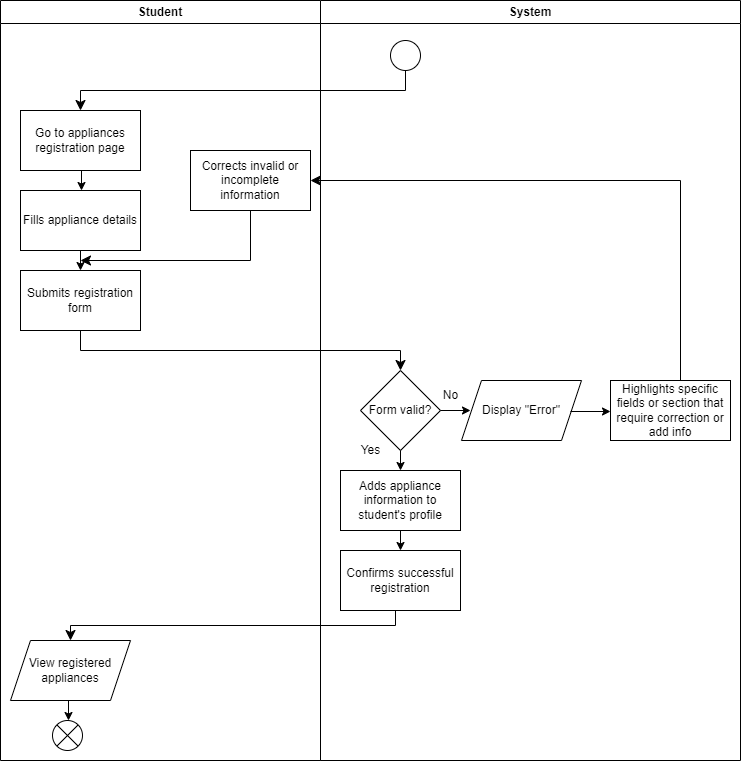

The diagram above was exported from draw.io. Its source (the exported page's mxGraphModel, read from the mxfile embedded in the PNG):
<mxGraphModel dx="457" dy="725" grid="1" gridSize="10" guides="1" tooltips="1" connect="1" arrows="1" fold="1" page="1" pageScale="1" pageWidth="850" pageHeight="1100" math="0" shadow="0">
  <root>
    <mxCell id="0" />
    <mxCell id="1" parent="0" />
    <mxCell id="2" value="" style="ellipse;" parent="1" vertex="1">
      <mxGeometry x="630" y="50" width="30" height="30" as="geometry" />
    </mxCell>
    <mxCell id="3" value="" style="edgeStyle=elbowEdgeStyle;elbow=vertical;endArrow=classic;html=1;curved=0;rounded=0;endSize=8;startSize=8;" parent="1" target="4" edge="1">
      <mxGeometry width="50" height="50" relative="1" as="geometry">
        <mxPoint x="645" y="80" as="sourcePoint" />
        <mxPoint x="320" y="120" as="targetPoint" />
      </mxGeometry>
    </mxCell>
    <mxCell id="4" value="Go to appliances registration page" style="rounded=0;whiteSpace=wrap;html=1;" parent="1" vertex="1">
      <mxGeometry x="260" y="120" width="120" height="60" as="geometry" />
    </mxCell>
    <mxCell id="5" value="" style="endArrow=classic;html=1;" parent="1" edge="1">
      <mxGeometry width="50" height="50" relative="1" as="geometry">
        <mxPoint x="321" y="180" as="sourcePoint" />
        <mxPoint x="321" y="200" as="targetPoint" />
      </mxGeometry>
    </mxCell>
    <mxCell id="6" value="Fills appliance details" style="rounded=0;whiteSpace=wrap;html=1;" parent="1" vertex="1">
      <mxGeometry x="260" y="200" width="120" height="60" as="geometry" />
    </mxCell>
    <mxCell id="7" value="" style="endArrow=classic;html=1;" parent="1" edge="1">
      <mxGeometry width="50" height="50" relative="1" as="geometry">
        <mxPoint x="320" y="260" as="sourcePoint" />
        <mxPoint x="320" y="280" as="targetPoint" />
      </mxGeometry>
    </mxCell>
    <mxCell id="8" value="Submits registration form" style="rounded=0;whiteSpace=wrap;html=1;" parent="1" vertex="1">
      <mxGeometry x="260" y="280" width="120" height="60" as="geometry" />
    </mxCell>
    <mxCell id="9" value="" style="edgeStyle=elbowEdgeStyle;elbow=vertical;endArrow=classic;html=1;curved=0;rounded=0;endSize=8;startSize=8;" parent="1" edge="1">
      <mxGeometry width="50" height="50" relative="1" as="geometry">
        <mxPoint x="320" y="340" as="sourcePoint" />
        <mxPoint x="640" y="380" as="targetPoint" />
      </mxGeometry>
    </mxCell>
    <mxCell id="10" value="Form valid?" style="rhombus;whiteSpace=wrap;html=1;" parent="1" vertex="1">
      <mxGeometry x="600" y="380" width="80" height="80" as="geometry" />
    </mxCell>
    <mxCell id="11" value="" style="endArrow=classic;html=1;" parent="1" edge="1">
      <mxGeometry width="50" height="50" relative="1" as="geometry">
        <mxPoint x="640" y="460" as="sourcePoint" />
        <mxPoint x="640" y="480" as="targetPoint" />
      </mxGeometry>
    </mxCell>
    <mxCell id="12" value="Adds appliance information to student's profile" style="rounded=0;whiteSpace=wrap;html=1;" parent="1" vertex="1">
      <mxGeometry x="580" y="480" width="120" height="60" as="geometry" />
    </mxCell>
    <mxCell id="13" value="Yes" style="text;html=1;align=center;verticalAlign=middle;resizable=0;points=[];autosize=1;strokeColor=none;fillColor=none;" parent="1" vertex="1">
      <mxGeometry x="590" y="445" width="40" height="30" as="geometry" />
    </mxCell>
    <mxCell id="14" value="" style="endArrow=classic;html=1;" parent="1" edge="1">
      <mxGeometry width="50" height="50" relative="1" as="geometry">
        <mxPoint x="640" y="540" as="sourcePoint" />
        <mxPoint x="640" y="560" as="targetPoint" />
      </mxGeometry>
    </mxCell>
    <mxCell id="15" value="Confirms successful registration" style="rounded=0;whiteSpace=wrap;html=1;" parent="1" vertex="1">
      <mxGeometry x="580" y="560" width="120" height="60" as="geometry" />
    </mxCell>
    <mxCell id="16" value="" style="edgeStyle=elbowEdgeStyle;elbow=vertical;endArrow=classic;html=1;curved=0;rounded=0;endSize=8;startSize=8;" parent="1" target="17" edge="1">
      <mxGeometry width="50" height="50" relative="1" as="geometry">
        <mxPoint x="635" y="620" as="sourcePoint" />
        <mxPoint x="310" y="660" as="targetPoint" />
      </mxGeometry>
    </mxCell>
    <mxCell id="17" value="View registered appliances" style="shape=parallelogram;perimeter=parallelogramPerimeter;whiteSpace=wrap;html=1;fixedSize=1;" parent="1" vertex="1">
      <mxGeometry x="250" y="650" width="120" height="60" as="geometry" />
    </mxCell>
    <mxCell id="18" value="" style="endArrow=classic;html=1;" parent="1" edge="1">
      <mxGeometry width="50" height="50" relative="1" as="geometry">
        <mxPoint x="308" y="710" as="sourcePoint" />
        <mxPoint x="308" y="730" as="targetPoint" />
      </mxGeometry>
    </mxCell>
    <mxCell id="19" value="" style="shape=sumEllipse;perimeter=ellipsePerimeter;whiteSpace=wrap;html=1;backgroundOutline=1;" parent="1" vertex="1">
      <mxGeometry x="292" y="730" width="30" height="30" as="geometry" />
    </mxCell>
    <mxCell id="20" value="" style="endArrow=classic;html=1;" parent="1" edge="1">
      <mxGeometry width="50" height="50" relative="1" as="geometry">
        <mxPoint x="680" y="420" as="sourcePoint" />
        <mxPoint x="710" y="420" as="targetPoint" />
      </mxGeometry>
    </mxCell>
    <mxCell id="21" value="No" style="text;html=1;align=center;verticalAlign=middle;resizable=0;points=[];autosize=1;strokeColor=none;fillColor=none;" parent="1" vertex="1">
      <mxGeometry x="670" y="390" width="40" height="30" as="geometry" />
    </mxCell>
    <mxCell id="22" value="Display &quot;Error&quot;" style="shape=parallelogram;perimeter=parallelogramPerimeter;whiteSpace=wrap;html=1;fixedSize=1;" parent="1" vertex="1">
      <mxGeometry x="701" y="390" width="120" height="60" as="geometry" />
    </mxCell>
    <mxCell id="23" value="" style="endArrow=classic;html=1;" parent="1" edge="1">
      <mxGeometry width="50" height="50" relative="1" as="geometry">
        <mxPoint x="810" y="421" as="sourcePoint" />
        <mxPoint x="850" y="421" as="targetPoint" />
      </mxGeometry>
    </mxCell>
    <mxCell id="24" value="Highlights specific fields or section that require correction or add info" style="rounded=0;whiteSpace=wrap;html=1;" parent="1" vertex="1">
      <mxGeometry x="850" y="390" width="120" height="60" as="geometry" />
    </mxCell>
    <mxCell id="25" value="" style="edgeStyle=elbowEdgeStyle;elbow=vertical;endArrow=classic;html=1;curved=0;rounded=0;endSize=8;startSize=8;" parent="1" edge="1">
      <mxGeometry width="50" height="50" relative="1" as="geometry">
        <mxPoint x="920" y="390" as="sourcePoint" />
        <mxPoint x="550" y="190" as="targetPoint" />
        <Array as="points">
          <mxPoint x="640" y="190" />
        </Array>
      </mxGeometry>
    </mxCell>
    <mxCell id="26" value="Corrects invalid or incomplete information" style="rounded=0;whiteSpace=wrap;html=1;" parent="1" vertex="1">
      <mxGeometry x="430" y="160" width="120" height="60" as="geometry" />
    </mxCell>
    <mxCell id="27" value="" style="edgeStyle=elbowEdgeStyle;elbow=vertical;endArrow=classic;html=1;curved=0;rounded=0;endSize=8;startSize=8;" parent="1" edge="1">
      <mxGeometry width="50" height="50" relative="1" as="geometry">
        <mxPoint x="490" y="220" as="sourcePoint" />
        <mxPoint x="320" y="270" as="targetPoint" />
        <Array as="points">
          <mxPoint x="410" y="270" />
        </Array>
      </mxGeometry>
    </mxCell>
    <mxCell id="28" value="Student" style="swimlane;whiteSpace=wrap;html=1;" parent="1" vertex="1">
      <mxGeometry x="240" y="10" width="320" height="760" as="geometry" />
    </mxCell>
    <mxCell id="29" value="System" style="swimlane;whiteSpace=wrap;html=1;" parent="1" vertex="1">
      <mxGeometry x="560" y="10" width="420" height="760" as="geometry" />
    </mxCell>
  </root>
</mxGraphModel>